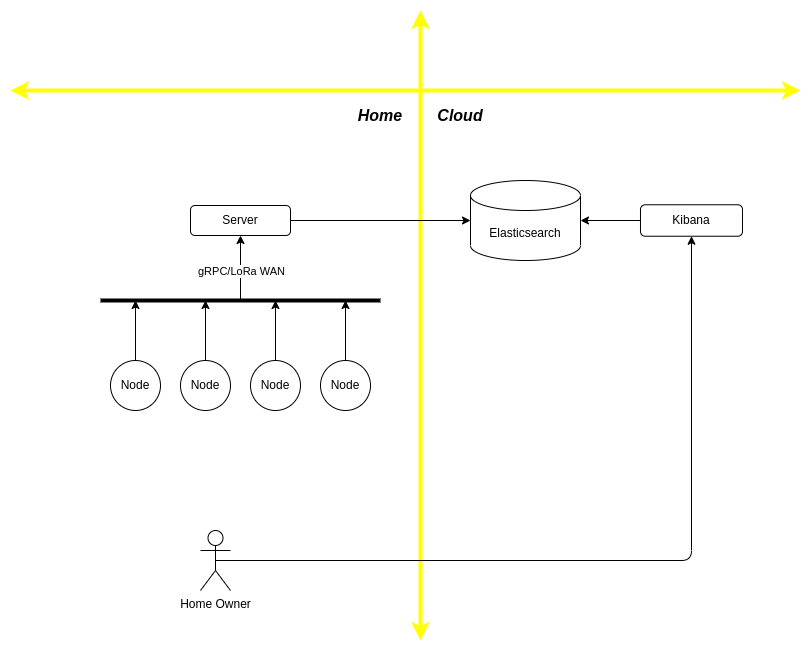

The diagram above was exported from draw.io. Its source (the exported page's mxGraphModel, read from the mxfile embedded in the PNG):
<mxGraphModel dx="1622" dy="1086" grid="1" gridSize="10" guides="1" tooltips="1" connect="1" arrows="1" fold="1" page="0" pageScale="1" pageWidth="850" pageHeight="1100" math="0" shadow="0">
  <root>
    <mxCell id="0" />
    <mxCell id="1" parent="0" />
    <mxCell id="LTYw1kI03M6M5HVBp0Ii-10" style="edgeStyle=none;rounded=1;orthogonalLoop=1;jettySize=auto;html=1;exitX=0.55;exitY=0.95;exitDx=0;exitDy=0;exitPerimeter=0;entryX=0.104;entryY=-0.014;entryDx=0;entryDy=0;entryPerimeter=0;dashed=1;strokeWidth=1;fontSize=11;startArrow=none;startFill=0;endArrow=classic;endFill=1;" parent="1" source="LTYw1kI03M6M5HVBp0Ii-1" target="LTYw1kI03M6M5HVBp0Ii-8" edge="1">
      <mxGeometry relative="1" as="geometry" />
    </mxCell>
    <mxCell id="LTYw1kI03M6M5HVBp0Ii-1" value="Database" style="ellipse;shape=cloud;whiteSpace=wrap;html=1;rounded=1;fontSize=16;fillColor=default;" parent="1" vertex="1">
      <mxGeometry x="160" y="80" width="130" height="80" as="geometry" />
    </mxCell>
    <mxCell id="LTYw1kI03M6M5HVBp0Ii-9" style="edgeStyle=none;rounded=1;orthogonalLoop=1;jettySize=auto;html=1;exitX=1;exitY=0.3333333333333333;exitDx=0;exitDy=0;exitPerimeter=0;dashed=1;strokeWidth=1;fontSize=11;startArrow=classic;startFill=1;endArrow=none;endFill=0;" parent="1" source="LTYw1kI03M6M5HVBp0Ii-5" target="LTYw1kI03M6M5HVBp0Ii-8" edge="1">
      <mxGeometry relative="1" as="geometry" />
    </mxCell>
    <mxCell id="LTYw1kI03M6M5HVBp0Ii-5" value="Home Owner" style="shape=umlActor;verticalLabelPosition=bottom;verticalAlign=top;html=1;outlineConnect=0;rounded=1;fontSize=12;" parent="1" vertex="1">
      <mxGeometry x="200" y="349" width="30" height="60" as="geometry" />
    </mxCell>
    <mxCell id="LTYw1kI03M6M5HVBp0Ii-8" value="" style="points=[];aspect=fixed;html=1;align=center;shadow=0;dashed=0;image;image=img/lib/allied_telesis/computer_and_terminals/Tablet.svg;rounded=1;fontSize=11;" parent="1" vertex="1">
      <mxGeometry x="280" y="340" width="27" height="57" as="geometry" />
    </mxCell>
    <mxCell id="t7jLoOVOBBjTX9KY383Z-2" value="" style="html=1;verticalLabelPosition=bottom;align=center;labelBackgroundColor=#ffffff;verticalAlign=top;strokeWidth=2;strokeColor=#0080F0;shadow=0;dashed=0;shape=mxgraph.ios7.icons.home;" parent="1" vertex="1">
      <mxGeometry x="-260" y="130" width="376" height="292.5" as="geometry" />
    </mxCell>
    <mxCell id="t7jLoOVOBBjTX9KY383Z-3" value="" style="ellipse;whiteSpace=wrap;html=1;aspect=fixed;fontSize=16;fillColor=#007FFF;strokeColor=#10739e;opacity=20;" parent="1" vertex="1">
      <mxGeometry x="-40" y="270" width="150" height="150" as="geometry" />
    </mxCell>
    <mxCell id="t7jLoOVOBBjTX9KY383Z-4" value="" style="ellipse;whiteSpace=wrap;html=1;aspect=fixed;fontSize=16;fillColor=#00FF00;strokeColor=#10739e;opacity=30;" parent="1" vertex="1">
      <mxGeometry x="-251" y="270" width="150" height="150" as="geometry" />
    </mxCell>
    <mxCell id="t7jLoOVOBBjTX9KY383Z-5" value="Node" style="ellipse;whiteSpace=wrap;html=1;aspect=fixed;fillColor=#eeeeee;strokeColor=#36393d;" parent="1" vertex="1">
      <mxGeometry x="-201" y="355" width="50" height="50" as="geometry" />
    </mxCell>
    <mxCell id="t7jLoOVOBBjTX9KY383Z-6" value="Node" style="ellipse;whiteSpace=wrap;html=1;aspect=fixed;fillColor=#eeeeee;strokeColor=#36393d;" parent="1" vertex="1">
      <mxGeometry x="10" y="355" width="50" height="50" as="geometry" />
    </mxCell>
    <mxCell id="t7jLoOVOBBjTX9KY383Z-8" style="rounded=0;orthogonalLoop=1;jettySize=auto;html=1;exitX=1;exitY=0;exitDx=0;exitDy=0;entryX=0;entryY=0.5;entryDx=0;entryDy=0;strokeWidth=1;startArrow=none;startFill=0;endArrow=classic;endFill=1;dashed=1;" parent="1" source="t7jLoOVOBBjTX9KY383Z-5" target="Ru9_jeRSir2QSJReSs7u-2" edge="1">
      <mxGeometry relative="1" as="geometry">
        <mxPoint x="-110" y="320.25" as="targetPoint" />
      </mxGeometry>
    </mxCell>
    <mxCell id="t7jLoOVOBBjTX9KY383Z-9" style="rounded=0;orthogonalLoop=1;jettySize=auto;html=1;exitX=0;exitY=0;exitDx=0;exitDy=0;entryX=1;entryY=0.5;entryDx=0;entryDy=0;strokeWidth=1;startArrow=none;startFill=0;endArrow=classic;endFill=1;dashed=1;" parent="1" source="t7jLoOVOBBjTX9KY383Z-6" target="Ru9_jeRSir2QSJReSs7u-2" edge="1">
      <mxGeometry relative="1" as="geometry">
        <mxPoint x="-34" y="320.25" as="targetPoint" />
      </mxGeometry>
    </mxCell>
    <mxCell id="t7jLoOVOBBjTX9KY383Z-10" value="" style="ellipse;whiteSpace=wrap;html=1;aspect=fixed;fontSize=16;fillColor=#FF3333;strokeColor=#10739e;opacity=30;" parent="1" vertex="1">
      <mxGeometry x="-146.5" y="150" width="149" height="149" as="geometry" />
    </mxCell>
    <mxCell id="t7jLoOVOBBjTX9KY383Z-11" value="Node" style="ellipse;whiteSpace=wrap;html=1;aspect=fixed;fillColor=#eeeeee;strokeColor=#36393d;" parent="1" vertex="1">
      <mxGeometry x="-97" y="171" width="50" height="50" as="geometry" />
    </mxCell>
    <mxCell id="t7jLoOVOBBjTX9KY383Z-12" style="rounded=0;orthogonalLoop=1;jettySize=auto;html=1;exitX=0.5;exitY=1;exitDx=0;exitDy=0;entryX=0.5;entryY=0;entryDx=0;entryDy=0;strokeWidth=1;startArrow=none;startFill=0;endArrow=classic;endFill=1;dashed=1;" parent="1" source="t7jLoOVOBBjTX9KY383Z-11" target="Ru9_jeRSir2QSJReSs7u-2" edge="1">
      <mxGeometry relative="1" as="geometry">
        <mxPoint x="-72" y="285" as="targetPoint" />
      </mxGeometry>
    </mxCell>
    <mxCell id="Ru9_jeRSir2QSJReSs7u-2" value="Server" style="ellipse;whiteSpace=wrap;html=1;aspect=fixed;rounded=1;fontSize=12;fillColor=#eeeeee;strokeColor=#36393d;" parent="1" vertex="1">
      <mxGeometry x="-97" y="290" width="50" height="50" as="geometry" />
    </mxCell>
    <mxCell id="LTYw1kI03M6M5HVBp0Ii-4" style="orthogonalLoop=1;jettySize=auto;html=1;exitX=1;exitY=0;exitDx=0;exitDy=0;entryX=0.31;entryY=0.8;entryDx=0;entryDy=0;entryPerimeter=0;dashed=1;strokeWidth=1;fontSize=11;startArrow=none;startFill=0;endArrow=classic;endFill=1;rounded=1;" parent="1" source="Ru9_jeRSir2QSJReSs7u-2" target="LTYw1kI03M6M5HVBp0Ii-1" edge="1">
      <mxGeometry relative="1" as="geometry">
        <mxPoint x="-34" y="296.75" as="sourcePoint" />
      </mxGeometry>
    </mxCell>
  </root>
</mxGraphModel>